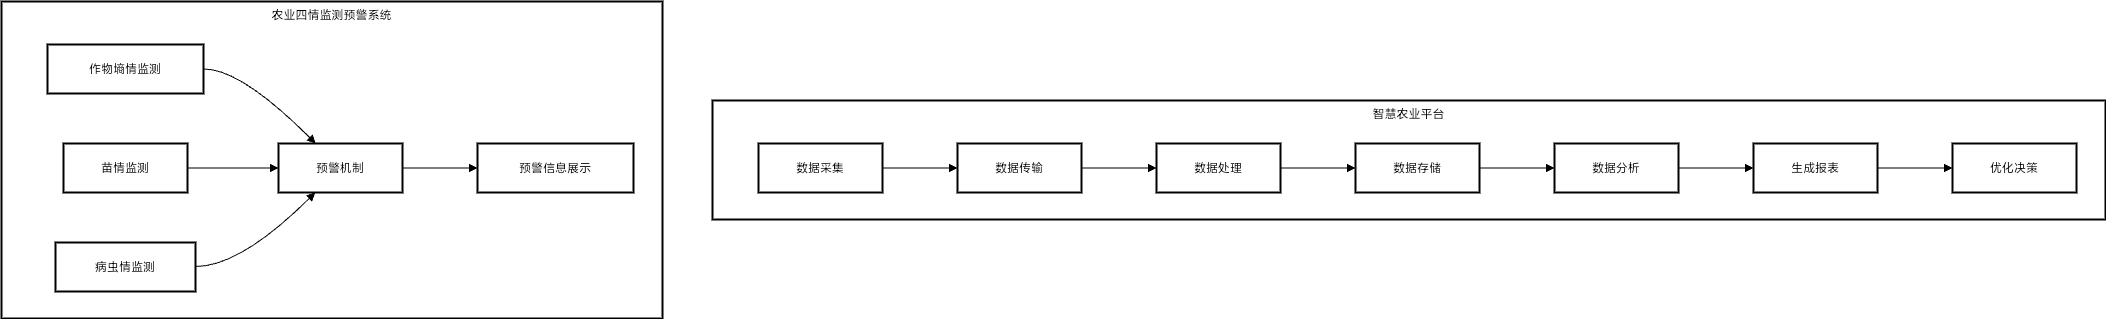

The diagram above was exported from draw.io. Its source (the exported page's mxGraphModel, read from the mxfile embedded in the PNG):
<mxGraphModel>
  <root>
    <mxCell id="0" />
    <mxCell id="1" parent="0" />
    <mxCell id="2" value="农业四情监测预警系统" style="whiteSpace=wrap;strokeWidth=2;verticalAlign=top;" vertex="1" parent="1">
      <mxGeometry x="8" y="8" width="661" height="317" as="geometry" />
    </mxCell>
    <mxCell id="3" value="作物墒情监测" style="whiteSpace=wrap;strokeWidth=2;" vertex="1" parent="2">
      <mxGeometry x="46" y="43" width="156" height="49" as="geometry" />
    </mxCell>
    <mxCell id="4" value="预警机制" style="whiteSpace=wrap;strokeWidth=2;" vertex="1" parent="2">
      <mxGeometry x="277" y="142" width="124" height="49" as="geometry" />
    </mxCell>
    <mxCell id="5" value="苗情监测" style="whiteSpace=wrap;strokeWidth=2;" vertex="1" parent="2">
      <mxGeometry x="62" y="142" width="124" height="49" as="geometry" />
    </mxCell>
    <mxCell id="6" value="病虫情监测" style="whiteSpace=wrap;strokeWidth=2;" vertex="1" parent="2">
      <mxGeometry x="54" y="241" width="140" height="49" as="geometry" />
    </mxCell>
    <mxCell id="7" value="预警信息展示" style="whiteSpace=wrap;strokeWidth=2;" vertex="1" parent="2">
      <mxGeometry x="476" y="142" width="156" height="49" as="geometry" />
    </mxCell>
    <mxCell id="8" value="" style="curved=1;startArrow=none;endArrow=block;exitX=1;exitY=0.5;entryX=0.3;entryY=0;" edge="1" parent="2" source="3" target="4">
      <mxGeometry relative="1" as="geometry">
        <Array as="points">
          <mxPoint x="239" y="67" />
        </Array>
      </mxGeometry>
    </mxCell>
    <mxCell id="9" value="" style="curved=1;startArrow=none;endArrow=block;exitX=1;exitY=0.5;entryX=0;entryY=0.5;" edge="1" parent="2" source="5" target="4">
      <mxGeometry relative="1" as="geometry">
        <Array as="points" />
      </mxGeometry>
    </mxCell>
    <mxCell id="10" value="" style="curved=1;startArrow=none;endArrow=block;exitX=1;exitY=0.49;entryX=0.3;entryY=0.99;" edge="1" parent="2" source="6" target="4">
      <mxGeometry relative="1" as="geometry">
        <Array as="points">
          <mxPoint x="239" y="265" />
        </Array>
      </mxGeometry>
    </mxCell>
    <mxCell id="11" value="" style="curved=1;startArrow=none;endArrow=block;exitX=1;exitY=0.5;entryX=0;entryY=0.5;" edge="1" parent="2" source="4" target="7">
      <mxGeometry relative="1" as="geometry">
        <Array as="points" />
      </mxGeometry>
    </mxCell>
    <mxCell id="12" value="智慧农业平台" style="whiteSpace=wrap;strokeWidth=2;verticalAlign=top;" vertex="1" parent="1">
      <mxGeometry x="719" y="107" width="1393" height="119" as="geometry" />
    </mxCell>
    <mxCell id="13" value="数据采集" style="whiteSpace=wrap;strokeWidth=2;" vertex="1" parent="12">
      <mxGeometry x="46" y="43" width="124" height="49" as="geometry" />
    </mxCell>
    <mxCell id="14" value="数据传输" style="whiteSpace=wrap;strokeWidth=2;" vertex="1" parent="12">
      <mxGeometry x="245" y="43" width="124" height="49" as="geometry" />
    </mxCell>
    <mxCell id="15" value="数据处理" style="whiteSpace=wrap;strokeWidth=2;" vertex="1" parent="12">
      <mxGeometry x="444" y="43" width="124" height="49" as="geometry" />
    </mxCell>
    <mxCell id="16" value="数据存储" style="whiteSpace=wrap;strokeWidth=2;" vertex="1" parent="12">
      <mxGeometry x="643" y="43" width="124" height="49" as="geometry" />
    </mxCell>
    <mxCell id="17" value="数据分析" style="whiteSpace=wrap;strokeWidth=2;" vertex="1" parent="12">
      <mxGeometry x="842" y="43" width="124" height="49" as="geometry" />
    </mxCell>
    <mxCell id="18" value="生成报表" style="whiteSpace=wrap;strokeWidth=2;" vertex="1" parent="12">
      <mxGeometry x="1041" y="43" width="124" height="49" as="geometry" />
    </mxCell>
    <mxCell id="19" value="优化决策" style="whiteSpace=wrap;strokeWidth=2;" vertex="1" parent="12">
      <mxGeometry x="1240" y="43" width="124" height="49" as="geometry" />
    </mxCell>
    <mxCell id="20" value="" style="curved=1;startArrow=none;endArrow=block;exitX=1;exitY=0.5;entryX=0;entryY=0.5;" edge="1" parent="12" source="13" target="14">
      <mxGeometry relative="1" as="geometry">
        <Array as="points" />
      </mxGeometry>
    </mxCell>
    <mxCell id="21" value="" style="curved=1;startArrow=none;endArrow=block;exitX=1;exitY=0.5;entryX=0;entryY=0.5;" edge="1" parent="12" source="14" target="15">
      <mxGeometry relative="1" as="geometry">
        <Array as="points" />
      </mxGeometry>
    </mxCell>
    <mxCell id="22" value="" style="curved=1;startArrow=none;endArrow=block;exitX=1;exitY=0.5;entryX=0;entryY=0.5;" edge="1" parent="12" source="15" target="16">
      <mxGeometry relative="1" as="geometry">
        <Array as="points" />
      </mxGeometry>
    </mxCell>
    <mxCell id="23" value="" style="curved=1;startArrow=none;endArrow=block;exitX=1;exitY=0.5;entryX=0;entryY=0.5;" edge="1" parent="12" source="16" target="17">
      <mxGeometry relative="1" as="geometry">
        <Array as="points" />
      </mxGeometry>
    </mxCell>
    <mxCell id="24" value="" style="curved=1;startArrow=none;endArrow=block;exitX=1;exitY=0.5;entryX=0;entryY=0.5;" edge="1" parent="12" source="17" target="18">
      <mxGeometry relative="1" as="geometry">
        <Array as="points" />
      </mxGeometry>
    </mxCell>
    <mxCell id="25" value="" style="curved=1;startArrow=none;endArrow=block;exitX=1;exitY=0.5;entryX=0;entryY=0.5;" edge="1" parent="12" source="18" target="19">
      <mxGeometry relative="1" as="geometry">
        <Array as="points" />
      </mxGeometry>
    </mxCell>
  </root>
</mxGraphModel>